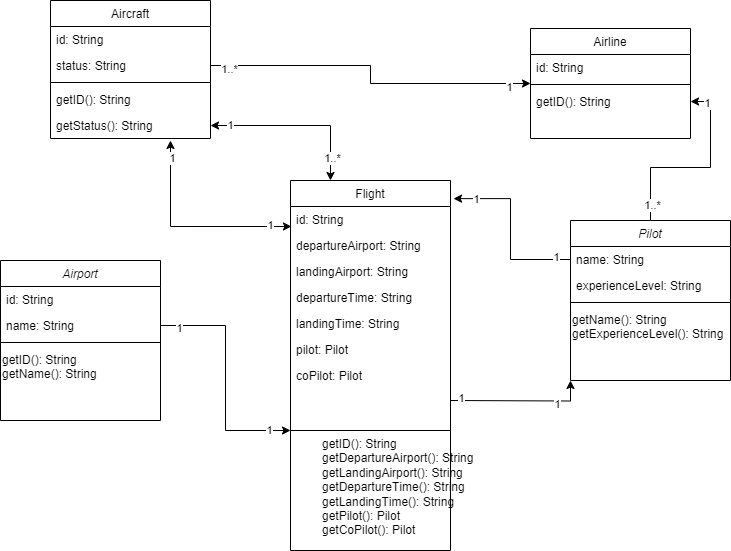

The diagram above was exported from draw.io. Its source (the exported page's mxGraphModel, read from the mxfile embedded in the PNG):
<mxGraphModel dx="1173" dy="667" grid="1" gridSize="10" guides="1" tooltips="1" connect="1" arrows="1" fold="1" page="1" pageScale="1" pageWidth="827" pageHeight="1169" math="0" shadow="0">
  <root>
    <mxCell id="WIyWlLk6GJQsqaUBKTNV-0" />
    <mxCell id="WIyWlLk6GJQsqaUBKTNV-1" parent="WIyWlLk6GJQsqaUBKTNV-0" />
    <mxCell id="zkfFHV4jXpPFQw0GAbJ--0" value="Airport&#10;&#10;" style="swimlane;fontStyle=2;align=center;verticalAlign=top;childLayout=stackLayout;horizontal=1;startSize=26;horizontalStack=0;resizeParent=1;resizeLast=0;collapsible=1;marginBottom=0;rounded=0;shadow=0;strokeWidth=1;" parent="WIyWlLk6GJQsqaUBKTNV-1" vertex="1">
      <mxGeometry x="70" y="320" width="160" height="160" as="geometry">
        <mxRectangle x="230" y="140" width="160" height="26" as="alternateBounds" />
      </mxGeometry>
    </mxCell>
    <mxCell id="zkfFHV4jXpPFQw0GAbJ--1" value="id: String&#10;&#10;" style="text;align=left;verticalAlign=top;spacingLeft=4;spacingRight=4;overflow=hidden;rotatable=0;points=[[0,0.5],[1,0.5]];portConstraint=eastwest;" parent="zkfFHV4jXpPFQw0GAbJ--0" vertex="1">
      <mxGeometry y="26" width="160" height="26" as="geometry" />
    </mxCell>
    <mxCell id="zkfFHV4jXpPFQw0GAbJ--2" value="name: String&#10;&#10;" style="text;align=left;verticalAlign=top;spacingLeft=4;spacingRight=4;overflow=hidden;rotatable=0;points=[[0,0.5],[1,0.5]];portConstraint=eastwest;rounded=0;shadow=0;html=0;" parent="zkfFHV4jXpPFQw0GAbJ--0" vertex="1">
      <mxGeometry y="52" width="160" height="26" as="geometry" />
    </mxCell>
    <mxCell id="zkfFHV4jXpPFQw0GAbJ--4" value="" style="line;html=1;strokeWidth=1;align=left;verticalAlign=middle;spacingTop=-1;spacingLeft=3;spacingRight=3;rotatable=0;labelPosition=right;points=[];portConstraint=eastwest;" parent="zkfFHV4jXpPFQw0GAbJ--0" vertex="1">
      <mxGeometry y="78" width="160" height="8" as="geometry" />
    </mxCell>
    <mxCell id="LarIi0J1ExkfL6xj_WaN-11" value="getID(): String &#10;getName(): String" style="text;whiteSpace=wrap;html=1;" vertex="1" parent="zkfFHV4jXpPFQw0GAbJ--0">
      <mxGeometry y="86" width="160" height="50" as="geometry" />
    </mxCell>
    <mxCell id="zkfFHV4jXpPFQw0GAbJ--6" value="Aircraft&#10;" style="swimlane;fontStyle=0;align=center;verticalAlign=top;childLayout=stackLayout;horizontal=1;startSize=26;horizontalStack=0;resizeParent=1;resizeLast=0;collapsible=1;marginBottom=0;rounded=0;shadow=0;strokeWidth=1;" parent="WIyWlLk6GJQsqaUBKTNV-1" vertex="1">
      <mxGeometry x="120" y="60" width="160" height="138" as="geometry">
        <mxRectangle x="130" y="380" width="160" height="26" as="alternateBounds" />
      </mxGeometry>
    </mxCell>
    <mxCell id="zkfFHV4jXpPFQw0GAbJ--7" value="id: String&#10;&#10;" style="text;align=left;verticalAlign=top;spacingLeft=4;spacingRight=4;overflow=hidden;rotatable=0;points=[[0,0.5],[1,0.5]];portConstraint=eastwest;" parent="zkfFHV4jXpPFQw0GAbJ--6" vertex="1">
      <mxGeometry y="26" width="160" height="26" as="geometry" />
    </mxCell>
    <mxCell id="zkfFHV4jXpPFQw0GAbJ--8" value="status: String&#10;&#10;" style="text;align=left;verticalAlign=top;spacingLeft=4;spacingRight=4;overflow=hidden;rotatable=0;points=[[0,0.5],[1,0.5]];portConstraint=eastwest;rounded=0;shadow=0;html=0;" parent="zkfFHV4jXpPFQw0GAbJ--6" vertex="1">
      <mxGeometry y="52" width="160" height="26" as="geometry" />
    </mxCell>
    <mxCell id="zkfFHV4jXpPFQw0GAbJ--9" value="" style="line;html=1;strokeWidth=1;align=left;verticalAlign=middle;spacingTop=-1;spacingLeft=3;spacingRight=3;rotatable=0;labelPosition=right;points=[];portConstraint=eastwest;" parent="zkfFHV4jXpPFQw0GAbJ--6" vertex="1">
      <mxGeometry y="78" width="160" height="8" as="geometry" />
    </mxCell>
    <mxCell id="zkfFHV4jXpPFQw0GAbJ--10" value="getID(): String&#10;&#10;" style="text;align=left;verticalAlign=top;spacingLeft=4;spacingRight=4;overflow=hidden;rotatable=0;points=[[0,0.5],[1,0.5]];portConstraint=eastwest;fontStyle=0" parent="zkfFHV4jXpPFQw0GAbJ--6" vertex="1">
      <mxGeometry y="86" width="160" height="26" as="geometry" />
    </mxCell>
    <mxCell id="zkfFHV4jXpPFQw0GAbJ--11" value="getStatus(): String&#10;&#10;" style="text;align=left;verticalAlign=top;spacingLeft=4;spacingRight=4;overflow=hidden;rotatable=0;points=[[0,0.5],[1,0.5]];portConstraint=eastwest;" parent="zkfFHV4jXpPFQw0GAbJ--6" vertex="1">
      <mxGeometry y="112" width="160" height="26" as="geometry" />
    </mxCell>
    <mxCell id="zkfFHV4jXpPFQw0GAbJ--13" value="Airline" style="swimlane;fontStyle=0;align=center;verticalAlign=top;childLayout=stackLayout;horizontal=1;startSize=26;horizontalStack=0;resizeParent=1;resizeLast=0;collapsible=1;marginBottom=0;rounded=0;shadow=0;strokeWidth=1;" parent="WIyWlLk6GJQsqaUBKTNV-1" vertex="1">
      <mxGeometry x="600" y="88" width="160" height="110" as="geometry">
        <mxRectangle x="340" y="380" width="170" height="26" as="alternateBounds" />
      </mxGeometry>
    </mxCell>
    <mxCell id="zkfFHV4jXpPFQw0GAbJ--14" value="id: String" style="text;align=left;verticalAlign=top;spacingLeft=4;spacingRight=4;overflow=hidden;rotatable=0;points=[[0,0.5],[1,0.5]];portConstraint=eastwest;" parent="zkfFHV4jXpPFQw0GAbJ--13" vertex="1">
      <mxGeometry y="26" width="160" height="26" as="geometry" />
    </mxCell>
    <mxCell id="zkfFHV4jXpPFQw0GAbJ--15" value="" style="line;html=1;strokeWidth=1;align=left;verticalAlign=middle;spacingTop=-1;spacingLeft=3;spacingRight=3;rotatable=0;labelPosition=right;points=[];portConstraint=eastwest;" parent="zkfFHV4jXpPFQw0GAbJ--13" vertex="1">
      <mxGeometry y="52" width="160" height="8" as="geometry" />
    </mxCell>
    <mxCell id="LarIi0J1ExkfL6xj_WaN-6" value="getID(): String&#10;&#10;" style="text;align=left;verticalAlign=top;spacingLeft=4;spacingRight=4;overflow=hidden;rotatable=0;points=[[0,0.5],[1,0.5]];portConstraint=eastwest;" vertex="1" parent="zkfFHV4jXpPFQw0GAbJ--13">
      <mxGeometry y="60" width="160" height="26" as="geometry" />
    </mxCell>
    <mxCell id="zkfFHV4jXpPFQw0GAbJ--17" value="Flight&#10;&#10;" style="swimlane;fontStyle=0;align=center;verticalAlign=top;childLayout=stackLayout;horizontal=1;startSize=26;horizontalStack=0;resizeParent=1;resizeLast=0;collapsible=1;marginBottom=0;rounded=0;shadow=0;strokeWidth=1;" parent="WIyWlLk6GJQsqaUBKTNV-1" vertex="1">
      <mxGeometry x="360" y="240" width="160" height="370" as="geometry">
        <mxRectangle x="550" y="140" width="160" height="26" as="alternateBounds" />
      </mxGeometry>
    </mxCell>
    <mxCell id="zkfFHV4jXpPFQw0GAbJ--18" value="id: String&#10;&#10;" style="text;align=left;verticalAlign=top;spacingLeft=4;spacingRight=4;overflow=hidden;rotatable=0;points=[[0,0.5],[1,0.5]];portConstraint=eastwest;" parent="zkfFHV4jXpPFQw0GAbJ--17" vertex="1">
      <mxGeometry y="26" width="160" height="26" as="geometry" />
    </mxCell>
    <mxCell id="zkfFHV4jXpPFQw0GAbJ--19" value="departureAirport: String&#10;&#10;" style="text;align=left;verticalAlign=top;spacingLeft=4;spacingRight=4;overflow=hidden;rotatable=0;points=[[0,0.5],[1,0.5]];portConstraint=eastwest;rounded=0;shadow=0;html=0;" parent="zkfFHV4jXpPFQw0GAbJ--17" vertex="1">
      <mxGeometry y="52" width="160" height="26" as="geometry" />
    </mxCell>
    <mxCell id="zkfFHV4jXpPFQw0GAbJ--20" value="landingAirport: String&#10;&#10;" style="text;align=left;verticalAlign=top;spacingLeft=4;spacingRight=4;overflow=hidden;rotatable=0;points=[[0,0.5],[1,0.5]];portConstraint=eastwest;rounded=0;shadow=0;html=0;" parent="zkfFHV4jXpPFQw0GAbJ--17" vertex="1">
      <mxGeometry y="78" width="160" height="26" as="geometry" />
    </mxCell>
    <mxCell id="zkfFHV4jXpPFQw0GAbJ--21" value="departureTime: String&#10;&#10;" style="text;align=left;verticalAlign=top;spacingLeft=4;spacingRight=4;overflow=hidden;rotatable=0;points=[[0,0.5],[1,0.5]];portConstraint=eastwest;rounded=0;shadow=0;html=0;" parent="zkfFHV4jXpPFQw0GAbJ--17" vertex="1">
      <mxGeometry y="104" width="160" height="26" as="geometry" />
    </mxCell>
    <mxCell id="zkfFHV4jXpPFQw0GAbJ--22" value="landingTime: String&#10;&#10;" style="text;align=left;verticalAlign=top;spacingLeft=4;spacingRight=4;overflow=hidden;rotatable=0;points=[[0,0.5],[1,0.5]];portConstraint=eastwest;rounded=0;shadow=0;html=0;" parent="zkfFHV4jXpPFQw0GAbJ--17" vertex="1">
      <mxGeometry y="130" width="160" height="26" as="geometry" />
    </mxCell>
    <mxCell id="LarIi0J1ExkfL6xj_WaN-7" value="pilot: Pilot&#10;&#10;" style="text;align=left;verticalAlign=top;spacingLeft=4;spacingRight=4;overflow=hidden;rotatable=0;points=[[0,0.5],[1,0.5]];portConstraint=eastwest;rounded=0;shadow=0;html=0;" vertex="1" parent="zkfFHV4jXpPFQw0GAbJ--17">
      <mxGeometry y="156" width="160" height="26" as="geometry" />
    </mxCell>
    <mxCell id="LarIi0J1ExkfL6xj_WaN-8" value="coPilot: Pilot&#10;&#10;" style="text;align=left;verticalAlign=top;spacingLeft=4;spacingRight=4;overflow=hidden;rotatable=0;points=[[0,0.5],[1,0.5]];portConstraint=eastwest;rounded=0;shadow=0;html=0;" vertex="1" parent="zkfFHV4jXpPFQw0GAbJ--17">
      <mxGeometry y="182" width="160" height="26" as="geometry" />
    </mxCell>
    <mxCell id="zkfFHV4jXpPFQw0GAbJ--23" value="" style="line;html=1;strokeWidth=1;align=left;verticalAlign=middle;spacingTop=-1;spacingLeft=3;spacingRight=3;rotatable=0;labelPosition=right;points=[];portConstraint=eastwest;" parent="zkfFHV4jXpPFQw0GAbJ--17" vertex="1">
      <mxGeometry y="208" width="160" height="84" as="geometry" />
    </mxCell>
    <mxCell id="LarIi0J1ExkfL6xj_WaN-9" value="getID(): String &#10;getDepartureAirport(): String &#10;getLandingAirport(): String &#10;getDepartureTime(): String &#10;getLandingTime(): String &#10;getPilot(): Pilot &#10;getCoPilot(): Pilot" style="text;whiteSpace=wrap;html=1;" vertex="1" parent="WIyWlLk6GJQsqaUBKTNV-1">
      <mxGeometry x="390" y="490" width="180" height="120" as="geometry" />
    </mxCell>
    <mxCell id="LarIi0J1ExkfL6xj_WaN-36" value="" style="edgeStyle=orthogonalEdgeStyle;rounded=0;orthogonalLoop=1;jettySize=auto;html=1;" edge="1" parent="WIyWlLk6GJQsqaUBKTNV-1" source="LarIi0J1ExkfL6xj_WaN-12" target="LarIi0J1ExkfL6xj_WaN-6">
      <mxGeometry relative="1" as="geometry" />
    </mxCell>
    <mxCell id="LarIi0J1ExkfL6xj_WaN-37" value="1..*" style="edgeLabel;html=1;align=center;verticalAlign=middle;resizable=0;points=[];" vertex="1" connectable="0" parent="LarIi0J1ExkfL6xj_WaN-36">
      <mxGeometry x="-0.8405" y="-1" relative="1" as="geometry">
        <mxPoint as="offset" />
      </mxGeometry>
    </mxCell>
    <mxCell id="LarIi0J1ExkfL6xj_WaN-38" value="1" style="edgeLabel;html=1;align=center;verticalAlign=middle;resizable=0;points=[];" vertex="1" connectable="0" parent="LarIi0J1ExkfL6xj_WaN-36">
      <mxGeometry x="0.8405" y="1" relative="1" as="geometry">
        <mxPoint as="offset" />
      </mxGeometry>
    </mxCell>
    <mxCell id="LarIi0J1ExkfL6xj_WaN-12" value="Pilot&#10;&#10;" style="swimlane;fontStyle=2;align=center;verticalAlign=top;childLayout=stackLayout;horizontal=1;startSize=26;horizontalStack=0;resizeParent=1;resizeLast=0;collapsible=1;marginBottom=0;rounded=0;shadow=0;strokeWidth=1;" vertex="1" parent="WIyWlLk6GJQsqaUBKTNV-1">
      <mxGeometry x="640" y="280" width="160" height="160" as="geometry">
        <mxRectangle x="230" y="140" width="160" height="26" as="alternateBounds" />
      </mxGeometry>
    </mxCell>
    <mxCell id="LarIi0J1ExkfL6xj_WaN-13" value="name: String&#10;&#10;" style="text;align=left;verticalAlign=top;spacingLeft=4;spacingRight=4;overflow=hidden;rotatable=0;points=[[0,0.5],[1,0.5]];portConstraint=eastwest;" vertex="1" parent="LarIi0J1ExkfL6xj_WaN-12">
      <mxGeometry y="26" width="160" height="26" as="geometry" />
    </mxCell>
    <mxCell id="LarIi0J1ExkfL6xj_WaN-14" value="experienceLevel: String&#10;&#10;" style="text;align=left;verticalAlign=top;spacingLeft=4;spacingRight=4;overflow=hidden;rotatable=0;points=[[0,0.5],[1,0.5]];portConstraint=eastwest;rounded=0;shadow=0;html=0;" vertex="1" parent="LarIi0J1ExkfL6xj_WaN-12">
      <mxGeometry y="52" width="160" height="26" as="geometry" />
    </mxCell>
    <mxCell id="LarIi0J1ExkfL6xj_WaN-15" value="" style="line;html=1;strokeWidth=1;align=left;verticalAlign=middle;spacingTop=-1;spacingLeft=3;spacingRight=3;rotatable=0;labelPosition=right;points=[];portConstraint=eastwest;" vertex="1" parent="LarIi0J1ExkfL6xj_WaN-12">
      <mxGeometry y="78" width="160" height="8" as="geometry" />
    </mxCell>
    <mxCell id="LarIi0J1ExkfL6xj_WaN-17" value="getName(): String &#10;getExperienceLevel(): String" style="text;whiteSpace=wrap;html=1;" vertex="1" parent="LarIi0J1ExkfL6xj_WaN-12">
      <mxGeometry y="86" width="160" height="50" as="geometry" />
    </mxCell>
    <mxCell id="LarIi0J1ExkfL6xj_WaN-18" style="edgeStyle=orthogonalEdgeStyle;rounded=0;orthogonalLoop=1;jettySize=auto;html=1;exitX=1;exitY=0.5;exitDx=0;exitDy=0;entryX=0;entryY=0.5;entryDx=0;entryDy=0;" edge="1" parent="WIyWlLk6GJQsqaUBKTNV-1" source="zkfFHV4jXpPFQw0GAbJ--8" target="zkfFHV4jXpPFQw0GAbJ--13">
      <mxGeometry relative="1" as="geometry" />
    </mxCell>
    <mxCell id="LarIi0J1ExkfL6xj_WaN-19" value="1..*" style="edgeLabel;html=1;align=center;verticalAlign=middle;resizable=0;points=[];" vertex="1" connectable="0" parent="LarIi0J1ExkfL6xj_WaN-18">
      <mxGeometry x="-0.8938" y="-3" relative="1" as="geometry">
        <mxPoint as="offset" />
      </mxGeometry>
    </mxCell>
    <mxCell id="LarIi0J1ExkfL6xj_WaN-20" value="1" style="edgeLabel;html=1;align=center;verticalAlign=middle;resizable=0;points=[];" vertex="1" connectable="0" parent="LarIi0J1ExkfL6xj_WaN-18">
      <mxGeometry x="0.8764" y="-3" relative="1" as="geometry">
        <mxPoint x="-1" as="offset" />
      </mxGeometry>
    </mxCell>
    <mxCell id="LarIi0J1ExkfL6xj_WaN-21" value="" style="endArrow=classic;startArrow=classic;html=1;rounded=0;entryX=1;entryY=0.5;entryDx=0;entryDy=0;exitX=0.25;exitY=0;exitDx=0;exitDy=0;" edge="1" parent="WIyWlLk6GJQsqaUBKTNV-1" source="zkfFHV4jXpPFQw0GAbJ--17" target="zkfFHV4jXpPFQw0GAbJ--11">
      <mxGeometry width="50" height="50" relative="1" as="geometry">
        <mxPoint x="390" y="360" as="sourcePoint" />
        <mxPoint x="440" y="310" as="targetPoint" />
        <Array as="points">
          <mxPoint x="400" y="185" />
        </Array>
      </mxGeometry>
    </mxCell>
    <mxCell id="LarIi0J1ExkfL6xj_WaN-22" value="1" style="edgeLabel;html=1;align=center;verticalAlign=middle;resizable=0;points=[];" vertex="1" connectable="0" parent="LarIi0J1ExkfL6xj_WaN-21">
      <mxGeometry x="0.7829" y="-1" relative="1" as="geometry">
        <mxPoint as="offset" />
      </mxGeometry>
    </mxCell>
    <mxCell id="LarIi0J1ExkfL6xj_WaN-23" value="1..*" style="edgeLabel;html=1;align=center;verticalAlign=middle;resizable=0;points=[];" vertex="1" connectable="0" parent="LarIi0J1ExkfL6xj_WaN-21">
      <mxGeometry x="-0.7371" y="-1" relative="1" as="geometry">
        <mxPoint as="offset" />
      </mxGeometry>
    </mxCell>
    <mxCell id="LarIi0J1ExkfL6xj_WaN-24" value="" style="endArrow=classic;startArrow=classic;html=1;rounded=0;exitX=0.75;exitY=1.077;exitDx=0;exitDy=0;exitPerimeter=0;entryX=0.006;entryY=0.769;entryDx=0;entryDy=0;entryPerimeter=0;" edge="1" parent="WIyWlLk6GJQsqaUBKTNV-1" source="zkfFHV4jXpPFQw0GAbJ--11" target="zkfFHV4jXpPFQw0GAbJ--18">
      <mxGeometry width="50" height="50" relative="1" as="geometry">
        <mxPoint x="380" y="320" as="sourcePoint" />
        <mxPoint x="430" y="270" as="targetPoint" />
        <Array as="points">
          <mxPoint x="240" y="286" />
        </Array>
      </mxGeometry>
    </mxCell>
    <mxCell id="LarIi0J1ExkfL6xj_WaN-25" value="1" style="edgeLabel;html=1;align=center;verticalAlign=middle;resizable=0;points=[];" vertex="1" connectable="0" parent="LarIi0J1ExkfL6xj_WaN-24">
      <mxGeometry x="-0.8357" y="1" relative="1" as="geometry">
        <mxPoint as="offset" />
      </mxGeometry>
    </mxCell>
    <mxCell id="LarIi0J1ExkfL6xj_WaN-26" value="1" style="edgeLabel;html=1;align=center;verticalAlign=middle;resizable=0;points=[];" vertex="1" connectable="0" parent="LarIi0J1ExkfL6xj_WaN-24">
      <mxGeometry x="0.7878" y="1" relative="1" as="geometry">
        <mxPoint as="offset" />
      </mxGeometry>
    </mxCell>
    <mxCell id="LarIi0J1ExkfL6xj_WaN-27" style="edgeStyle=orthogonalEdgeStyle;rounded=0;orthogonalLoop=1;jettySize=auto;html=1;exitX=1;exitY=0.5;exitDx=0;exitDy=0;" edge="1" parent="WIyWlLk6GJQsqaUBKTNV-1" source="zkfFHV4jXpPFQw0GAbJ--2" target="zkfFHV4jXpPFQw0GAbJ--23">
      <mxGeometry relative="1" as="geometry" />
    </mxCell>
    <mxCell id="LarIi0J1ExkfL6xj_WaN-28" value="1" style="edgeLabel;html=1;align=center;verticalAlign=middle;resizable=0;points=[];" vertex="1" connectable="0" parent="LarIi0J1ExkfL6xj_WaN-27">
      <mxGeometry x="-0.8468" y="-2" relative="1" as="geometry">
        <mxPoint as="offset" />
      </mxGeometry>
    </mxCell>
    <mxCell id="LarIi0J1ExkfL6xj_WaN-29" value="1" style="edgeLabel;html=1;align=center;verticalAlign=middle;resizable=0;points=[];" vertex="1" connectable="0" parent="LarIi0J1ExkfL6xj_WaN-27">
      <mxGeometry x="0.8128" y="1" relative="1" as="geometry">
        <mxPoint as="offset" />
      </mxGeometry>
    </mxCell>
    <mxCell id="LarIi0J1ExkfL6xj_WaN-30" style="edgeStyle=orthogonalEdgeStyle;rounded=0;orthogonalLoop=1;jettySize=auto;html=1;exitX=0;exitY=0.5;exitDx=0;exitDy=0;entryX=1.019;entryY=0.049;entryDx=0;entryDy=0;entryPerimeter=0;" edge="1" parent="WIyWlLk6GJQsqaUBKTNV-1" source="LarIi0J1ExkfL6xj_WaN-13" target="zkfFHV4jXpPFQw0GAbJ--17">
      <mxGeometry relative="1" as="geometry" />
    </mxCell>
    <mxCell id="LarIi0J1ExkfL6xj_WaN-31" value="1" style="edgeLabel;html=1;align=center;verticalAlign=middle;resizable=0;points=[];" vertex="1" connectable="0" parent="LarIi0J1ExkfL6xj_WaN-30">
      <mxGeometry x="-0.8313" y="-3" relative="1" as="geometry">
        <mxPoint as="offset" />
      </mxGeometry>
    </mxCell>
    <mxCell id="LarIi0J1ExkfL6xj_WaN-32" value="1" style="edgeLabel;html=1;align=center;verticalAlign=middle;resizable=0;points=[];" vertex="1" connectable="0" parent="LarIi0J1ExkfL6xj_WaN-30">
      <mxGeometry x="0.7418" relative="1" as="geometry">
        <mxPoint as="offset" />
      </mxGeometry>
    </mxCell>
    <mxCell id="LarIi0J1ExkfL6xj_WaN-33" style="edgeStyle=orthogonalEdgeStyle;rounded=0;orthogonalLoop=1;jettySize=auto;html=1;entryX=0;entryY=1;entryDx=0;entryDy=0;" edge="1" parent="WIyWlLk6GJQsqaUBKTNV-1" target="LarIi0J1ExkfL6xj_WaN-12">
      <mxGeometry relative="1" as="geometry">
        <mxPoint x="520" y="460" as="sourcePoint" />
      </mxGeometry>
    </mxCell>
    <mxCell id="LarIi0J1ExkfL6xj_WaN-34" value="1" style="edgeLabel;html=1;align=center;verticalAlign=middle;resizable=0;points=[];" vertex="1" connectable="0" parent="LarIi0J1ExkfL6xj_WaN-33">
      <mxGeometry x="-0.8608" y="3" relative="1" as="geometry">
        <mxPoint as="offset" />
      </mxGeometry>
    </mxCell>
    <mxCell id="LarIi0J1ExkfL6xj_WaN-35" value="1" style="edgeLabel;html=1;align=center;verticalAlign=middle;resizable=0;points=[];" vertex="1" connectable="0" parent="LarIi0J1ExkfL6xj_WaN-33">
      <mxGeometry x="0.5265" y="-3" relative="1" as="geometry">
        <mxPoint as="offset" />
      </mxGeometry>
    </mxCell>
  </root>
</mxGraphModel>